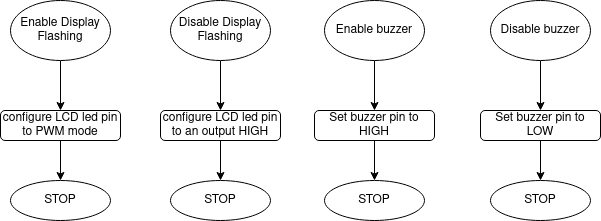

The diagram above was exported from draw.io. Its source (the exported page's mxGraphModel, read from the mxfile embedded in the PNG):
<mxGraphModel dx="813" dy="453" grid="1" gridSize="10" guides="1" tooltips="1" connect="1" arrows="1" fold="1" page="1" pageScale="1" pageWidth="827" pageHeight="1169" math="0" shadow="0">
  <root>
    <mxCell id="WIyWlLk6GJQsqaUBKTNV-0" />
    <mxCell id="WIyWlLk6GJQsqaUBKTNV-1" parent="WIyWlLk6GJQsqaUBKTNV-0" />
    <mxCell id="x-32L01Nk9F6kmNVYKAE-4" value="" style="edgeStyle=orthogonalEdgeStyle;rounded=0;orthogonalLoop=1;jettySize=auto;html=1;" edge="1" parent="WIyWlLk6GJQsqaUBKTNV-1" source="x-32L01Nk9F6kmNVYKAE-0" target="x-32L01Nk9F6kmNVYKAE-3">
      <mxGeometry relative="1" as="geometry" />
    </mxCell>
    <mxCell id="x-32L01Nk9F6kmNVYKAE-0" value="Enable Display Flashing" style="ellipse;whiteSpace=wrap;html=1;" vertex="1" parent="WIyWlLk6GJQsqaUBKTNV-1">
      <mxGeometry x="110" y="70" width="100" height="60" as="geometry" />
    </mxCell>
    <mxCell id="x-32L01Nk9F6kmNVYKAE-6" value="" style="edgeStyle=orthogonalEdgeStyle;rounded=0;orthogonalLoop=1;jettySize=auto;html=1;" edge="1" parent="WIyWlLk6GJQsqaUBKTNV-1" source="x-32L01Nk9F6kmNVYKAE-3" target="x-32L01Nk9F6kmNVYKAE-5">
      <mxGeometry relative="1" as="geometry" />
    </mxCell>
    <mxCell id="x-32L01Nk9F6kmNVYKAE-3" value="configure LCD led pin to PWM mode" style="rounded=1;whiteSpace=wrap;html=1;" vertex="1" parent="WIyWlLk6GJQsqaUBKTNV-1">
      <mxGeometry x="100" y="180" width="120" height="30" as="geometry" />
    </mxCell>
    <mxCell id="x-32L01Nk9F6kmNVYKAE-5" value="STOP" style="ellipse;whiteSpace=wrap;html=1;" vertex="1" parent="WIyWlLk6GJQsqaUBKTNV-1">
      <mxGeometry x="110" y="250" width="100" height="40" as="geometry" />
    </mxCell>
    <mxCell id="x-32L01Nk9F6kmNVYKAE-7" value="" style="edgeStyle=orthogonalEdgeStyle;rounded=0;orthogonalLoop=1;jettySize=auto;html=1;" edge="1" parent="WIyWlLk6GJQsqaUBKTNV-1" source="x-32L01Nk9F6kmNVYKAE-8" target="x-32L01Nk9F6kmNVYKAE-10">
      <mxGeometry relative="1" as="geometry" />
    </mxCell>
    <mxCell id="x-32L01Nk9F6kmNVYKAE-8" value="Disable Display Flashing" style="ellipse;whiteSpace=wrap;html=1;" vertex="1" parent="WIyWlLk6GJQsqaUBKTNV-1">
      <mxGeometry x="270" y="70" width="100" height="60" as="geometry" />
    </mxCell>
    <mxCell id="x-32L01Nk9F6kmNVYKAE-9" value="" style="edgeStyle=orthogonalEdgeStyle;rounded=0;orthogonalLoop=1;jettySize=auto;html=1;" edge="1" parent="WIyWlLk6GJQsqaUBKTNV-1" source="x-32L01Nk9F6kmNVYKAE-10" target="x-32L01Nk9F6kmNVYKAE-11">
      <mxGeometry relative="1" as="geometry" />
    </mxCell>
    <mxCell id="x-32L01Nk9F6kmNVYKAE-10" value="configure LCD led pin to an output HIGH" style="rounded=1;whiteSpace=wrap;html=1;" vertex="1" parent="WIyWlLk6GJQsqaUBKTNV-1">
      <mxGeometry x="260" y="180" width="120" height="30" as="geometry" />
    </mxCell>
    <mxCell id="x-32L01Nk9F6kmNVYKAE-11" value="STOP" style="ellipse;whiteSpace=wrap;html=1;" vertex="1" parent="WIyWlLk6GJQsqaUBKTNV-1">
      <mxGeometry x="270" y="250" width="100" height="40" as="geometry" />
    </mxCell>
    <mxCell id="x-32L01Nk9F6kmNVYKAE-12" value="" style="edgeStyle=orthogonalEdgeStyle;rounded=0;orthogonalLoop=1;jettySize=auto;html=1;" edge="1" parent="WIyWlLk6GJQsqaUBKTNV-1" source="x-32L01Nk9F6kmNVYKAE-13" target="x-32L01Nk9F6kmNVYKAE-15">
      <mxGeometry relative="1" as="geometry" />
    </mxCell>
    <mxCell id="x-32L01Nk9F6kmNVYKAE-13" value="Enable buzzer" style="ellipse;whiteSpace=wrap;html=1;" vertex="1" parent="WIyWlLk6GJQsqaUBKTNV-1">
      <mxGeometry x="424" y="70" width="100" height="60" as="geometry" />
    </mxCell>
    <mxCell id="x-32L01Nk9F6kmNVYKAE-14" value="" style="edgeStyle=orthogonalEdgeStyle;rounded=0;orthogonalLoop=1;jettySize=auto;html=1;" edge="1" parent="WIyWlLk6GJQsqaUBKTNV-1" source="x-32L01Nk9F6kmNVYKAE-15" target="x-32L01Nk9F6kmNVYKAE-16">
      <mxGeometry relative="1" as="geometry" />
    </mxCell>
    <mxCell id="x-32L01Nk9F6kmNVYKAE-15" value="Set buzzer pin to HIGH" style="rounded=1;whiteSpace=wrap;html=1;" vertex="1" parent="WIyWlLk6GJQsqaUBKTNV-1">
      <mxGeometry x="414" y="180" width="120" height="30" as="geometry" />
    </mxCell>
    <mxCell id="x-32L01Nk9F6kmNVYKAE-16" value="STOP" style="ellipse;whiteSpace=wrap;html=1;" vertex="1" parent="WIyWlLk6GJQsqaUBKTNV-1">
      <mxGeometry x="424" y="250" width="100" height="40" as="geometry" />
    </mxCell>
    <mxCell id="x-32L01Nk9F6kmNVYKAE-17" value="" style="edgeStyle=orthogonalEdgeStyle;rounded=0;orthogonalLoop=1;jettySize=auto;html=1;" edge="1" parent="WIyWlLk6GJQsqaUBKTNV-1" source="x-32L01Nk9F6kmNVYKAE-18" target="x-32L01Nk9F6kmNVYKAE-20">
      <mxGeometry relative="1" as="geometry" />
    </mxCell>
    <mxCell id="x-32L01Nk9F6kmNVYKAE-18" value="Disable buzzer" style="ellipse;whiteSpace=wrap;html=1;" vertex="1" parent="WIyWlLk6GJQsqaUBKTNV-1">
      <mxGeometry x="590" y="70" width="100" height="60" as="geometry" />
    </mxCell>
    <mxCell id="x-32L01Nk9F6kmNVYKAE-19" value="" style="edgeStyle=orthogonalEdgeStyle;rounded=0;orthogonalLoop=1;jettySize=auto;html=1;" edge="1" parent="WIyWlLk6GJQsqaUBKTNV-1" source="x-32L01Nk9F6kmNVYKAE-20" target="x-32L01Nk9F6kmNVYKAE-21">
      <mxGeometry relative="1" as="geometry" />
    </mxCell>
    <mxCell id="x-32L01Nk9F6kmNVYKAE-20" value="Set buzzer pin to LOW" style="rounded=1;whiteSpace=wrap;html=1;" vertex="1" parent="WIyWlLk6GJQsqaUBKTNV-1">
      <mxGeometry x="580" y="180" width="120" height="30" as="geometry" />
    </mxCell>
    <mxCell id="x-32L01Nk9F6kmNVYKAE-21" value="STOP" style="ellipse;whiteSpace=wrap;html=1;" vertex="1" parent="WIyWlLk6GJQsqaUBKTNV-1">
      <mxGeometry x="590" y="250" width="100" height="40" as="geometry" />
    </mxCell>
  </root>
</mxGraphModel>